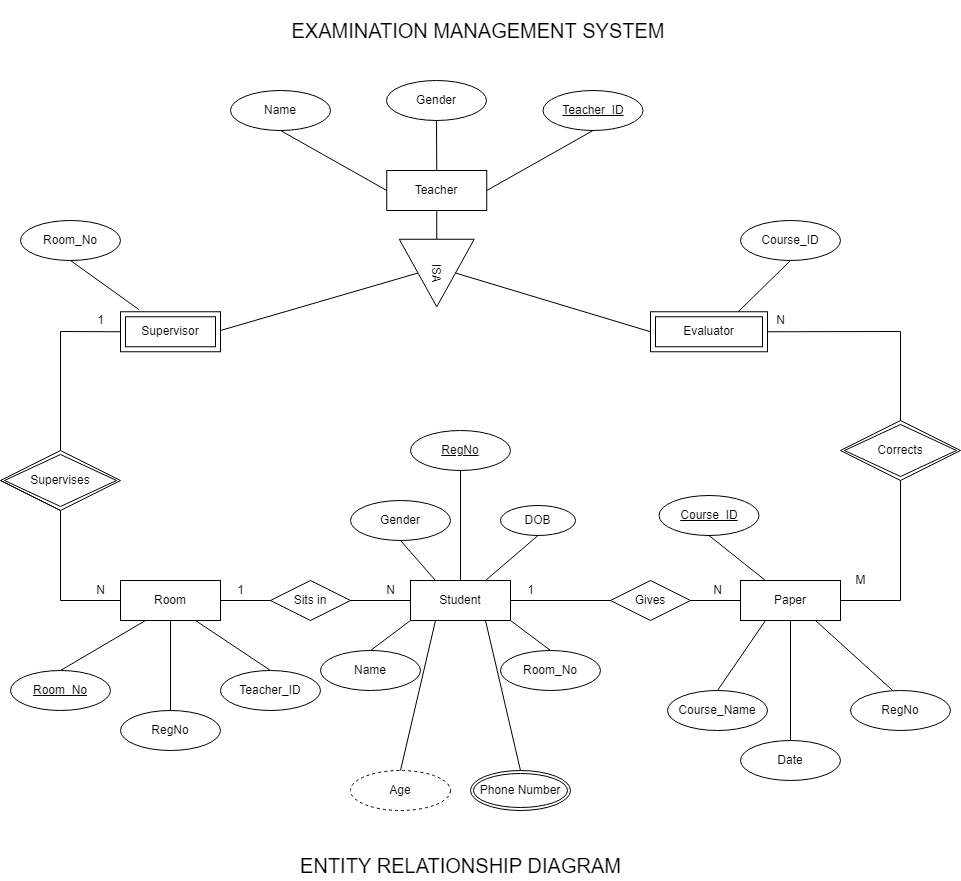

The diagram above was exported from draw.io. Its source (the exported page's mxGraphModel, read from the mxfile embedded in the PNG):
<mxGraphModel dx="2473" dy="2075" grid="1" gridSize="10" guides="1" tooltips="1" connect="1" arrows="1" fold="1" page="1" pageScale="1" pageWidth="850" pageHeight="1100" math="0" shadow="0">
  <root>
    <mxCell id="0" />
    <mxCell id="1" parent="0" />
    <mxCell id="2A-cv_ebeUJyp_nnN_PP-1" value="&lt;font style=&quot;font-size: 20px&quot;&gt;EXAMINATION MANAGEMENT SYSTEM&lt;/font&gt;" style="text;html=1;strokeColor=none;fillColor=none;align=center;verticalAlign=middle;whiteSpace=wrap;rounded=0;" parent="1" vertex="1">
      <mxGeometry x="317.5" y="-320" width="400" height="60" as="geometry" />
    </mxCell>
    <mxCell id="2A-cv_ebeUJyp_nnN_PP-66" value="&lt;font style=&quot;font-size: 20px&quot;&gt;ENTITY RELATIONSHIP DIAGRAM&lt;/font&gt;" style="text;html=1;strokeColor=none;fillColor=none;align=center;verticalAlign=middle;whiteSpace=wrap;rounded=0;fontSize=14;" parent="1" vertex="1">
      <mxGeometry x="317.5" y="530" width="365" height="30" as="geometry" />
    </mxCell>
    <mxCell id="HUarYhHzxyh2bXIBZgY5-1" value="Student" style="whiteSpace=wrap;html=1;align=center;" parent="1" vertex="1">
      <mxGeometry x="450" y="260" width="100" height="40" as="geometry" />
    </mxCell>
    <mxCell id="HUarYhHzxyh2bXIBZgY5-2" value="DOB" style="ellipse;whiteSpace=wrap;html=1;align=center;" parent="1" vertex="1">
      <mxGeometry x="540" y="185" width="75" height="30" as="geometry" />
    </mxCell>
    <mxCell id="HUarYhHzxyh2bXIBZgY5-4" value="Name" style="ellipse;whiteSpace=wrap;html=1;align=center;" parent="1" vertex="1">
      <mxGeometry x="360" y="330" width="100" height="40" as="geometry" />
    </mxCell>
    <mxCell id="HUarYhHzxyh2bXIBZgY5-5" value="Age" style="ellipse;whiteSpace=wrap;html=1;align=center;dashed=1;" parent="1" vertex="1">
      <mxGeometry x="390" y="450" width="100" height="40" as="geometry" />
    </mxCell>
    <mxCell id="HUarYhHzxyh2bXIBZgY5-23" value="Gender" style="ellipse;whiteSpace=wrap;html=1;align=center;" parent="1" vertex="1">
      <mxGeometry x="390" y="180" width="100" height="40" as="geometry" />
    </mxCell>
    <mxCell id="HUarYhHzxyh2bXIBZgY5-26" value="RegNo" style="ellipse;whiteSpace=wrap;html=1;align=center;fontStyle=4;" parent="1" vertex="1">
      <mxGeometry x="450" y="110" width="100" height="40" as="geometry" />
    </mxCell>
    <mxCell id="HUarYhHzxyh2bXIBZgY5-29" value="" style="endArrow=none;html=1;rounded=0;entryX=0.5;entryY=0;entryDx=0;entryDy=0;exitX=0.25;exitY=1;exitDx=0;exitDy=0;" parent="1" source="HUarYhHzxyh2bXIBZgY5-1" target="HUarYhHzxyh2bXIBZgY5-5" edge="1">
      <mxGeometry relative="1" as="geometry">
        <mxPoint x="500" y="300" as="sourcePoint" />
        <mxPoint x="980" y="200" as="targetPoint" />
      </mxGeometry>
    </mxCell>
    <mxCell id="HUarYhHzxyh2bXIBZgY5-30" value="" style="endArrow=none;html=1;rounded=0;exitX=0.25;exitY=0;exitDx=0;exitDy=0;entryX=0.5;entryY=1;entryDx=0;entryDy=0;" parent="1" source="HUarYhHzxyh2bXIBZgY5-1" target="HUarYhHzxyh2bXIBZgY5-23" edge="1">
      <mxGeometry relative="1" as="geometry">
        <mxPoint x="530" y="230" as="sourcePoint" />
        <mxPoint x="690" y="230" as="targetPoint" />
      </mxGeometry>
    </mxCell>
    <mxCell id="HUarYhHzxyh2bXIBZgY5-31" value="" style="endArrow=none;html=1;rounded=0;entryX=0.5;entryY=1;entryDx=0;entryDy=0;exitX=0.5;exitY=0;exitDx=0;exitDy=0;" parent="1" source="HUarYhHzxyh2bXIBZgY5-1" target="HUarYhHzxyh2bXIBZgY5-26" edge="1">
      <mxGeometry relative="1" as="geometry">
        <mxPoint x="500" y="260" as="sourcePoint" />
        <mxPoint x="660" y="260" as="targetPoint" />
      </mxGeometry>
    </mxCell>
    <mxCell id="HUarYhHzxyh2bXIBZgY5-33" value="" style="endArrow=none;html=1;rounded=0;exitX=0.75;exitY=0;exitDx=0;exitDy=0;entryX=0.5;entryY=1;entryDx=0;entryDy=0;" parent="1" source="HUarYhHzxyh2bXIBZgY5-1" target="HUarYhHzxyh2bXIBZgY5-2" edge="1">
      <mxGeometry relative="1" as="geometry">
        <mxPoint x="710" y="190" as="sourcePoint" />
        <mxPoint x="870" y="190" as="targetPoint" />
      </mxGeometry>
    </mxCell>
    <mxCell id="HUarYhHzxyh2bXIBZgY5-39" value="" style="endArrow=none;html=1;rounded=0;exitX=0;exitY=1;exitDx=0;exitDy=0;entryX=0.5;entryY=0;entryDx=0;entryDy=0;" parent="1" source="HUarYhHzxyh2bXIBZgY5-1" target="HUarYhHzxyh2bXIBZgY5-4" edge="1">
      <mxGeometry relative="1" as="geometry">
        <mxPoint x="400" y="320" as="sourcePoint" />
        <mxPoint x="560" y="320" as="targetPoint" />
      </mxGeometry>
    </mxCell>
    <mxCell id="HUarYhHzxyh2bXIBZgY5-42" value="Gives" style="shape=rhombus;perimeter=rhombusPerimeter;whiteSpace=wrap;html=1;align=center;" parent="1" vertex="1">
      <mxGeometry x="650" y="260" width="80" height="40" as="geometry" />
    </mxCell>
    <mxCell id="HUarYhHzxyh2bXIBZgY5-43" value="Paper" style="whiteSpace=wrap;html=1;align=center;" parent="1" vertex="1">
      <mxGeometry x="780" y="260" width="100" height="40" as="geometry" />
    </mxCell>
    <mxCell id="HUarYhHzxyh2bXIBZgY5-47" value="" style="endArrow=none;html=1;rounded=0;exitX=1;exitY=0.5;exitDx=0;exitDy=0;entryX=0;entryY=0.5;entryDx=0;entryDy=0;" parent="1" source="HUarYhHzxyh2bXIBZgY5-1" target="HUarYhHzxyh2bXIBZgY5-42" edge="1">
      <mxGeometry relative="1" as="geometry">
        <mxPoint x="370" y="200" as="sourcePoint" />
        <mxPoint x="530" y="200" as="targetPoint" />
      </mxGeometry>
    </mxCell>
    <mxCell id="HUarYhHzxyh2bXIBZgY5-48" value="" style="endArrow=none;html=1;rounded=0;exitX=1;exitY=0.5;exitDx=0;exitDy=0;entryX=0;entryY=0.5;entryDx=0;entryDy=0;" parent="1" source="HUarYhHzxyh2bXIBZgY5-42" target="HUarYhHzxyh2bXIBZgY5-43" edge="1">
      <mxGeometry relative="1" as="geometry">
        <mxPoint x="350" y="200" as="sourcePoint" />
        <mxPoint x="510" y="200" as="targetPoint" />
      </mxGeometry>
    </mxCell>
    <mxCell id="HUarYhHzxyh2bXIBZgY5-50" value="Course_ID" style="ellipse;whiteSpace=wrap;html=1;align=center;fontStyle=4;" parent="1" vertex="1">
      <mxGeometry x="698.5" y="175" width="100" height="40" as="geometry" />
    </mxCell>
    <mxCell id="HUarYhHzxyh2bXIBZgY5-51" value="RegNo" style="ellipse;whiteSpace=wrap;html=1;align=center;" parent="1" vertex="1">
      <mxGeometry x="890" y="370" width="100" height="40" as="geometry" />
    </mxCell>
    <mxCell id="HUarYhHzxyh2bXIBZgY5-52" value="Date" style="ellipse;whiteSpace=wrap;html=1;align=center;" parent="1" vertex="1">
      <mxGeometry x="780" y="420" width="100" height="40" as="geometry" />
    </mxCell>
    <mxCell id="HUarYhHzxyh2bXIBZgY5-53" value="" style="endArrow=none;html=1;rounded=0;entryX=0.5;entryY=1;entryDx=0;entryDy=0;exitX=0.5;exitY=0;exitDx=0;exitDy=0;" parent="1" source="HUarYhHzxyh2bXIBZgY5-52" target="HUarYhHzxyh2bXIBZgY5-43" edge="1">
      <mxGeometry relative="1" as="geometry">
        <mxPoint x="570" y="210" as="sourcePoint" />
        <mxPoint x="730" y="210" as="targetPoint" />
      </mxGeometry>
    </mxCell>
    <mxCell id="HUarYhHzxyh2bXIBZgY5-54" value="" style="endArrow=none;html=1;rounded=0;entryX=0.75;entryY=1;entryDx=0;entryDy=0;exitX=0.423;exitY=0.003;exitDx=0;exitDy=0;exitPerimeter=0;" parent="1" source="HUarYhHzxyh2bXIBZgY5-51" target="HUarYhHzxyh2bXIBZgY5-43" edge="1">
      <mxGeometry relative="1" as="geometry">
        <mxPoint x="540" y="220" as="sourcePoint" />
        <mxPoint x="700" y="220" as="targetPoint" />
        <Array as="points" />
      </mxGeometry>
    </mxCell>
    <mxCell id="HUarYhHzxyh2bXIBZgY5-58" value="Teacher_ID" style="ellipse;whiteSpace=wrap;html=1;align=center;fontStyle=4;" parent="1" vertex="1">
      <mxGeometry x="582.5" y="-230" width="100" height="40" as="geometry" />
    </mxCell>
    <mxCell id="HUarYhHzxyh2bXIBZgY5-59" value="Name" style="ellipse;whiteSpace=wrap;html=1;align=center;" parent="1" vertex="1">
      <mxGeometry x="270" y="-230" width="100" height="40" as="geometry" />
    </mxCell>
    <mxCell id="HUarYhHzxyh2bXIBZgY5-60" value="Room_No" style="ellipse;whiteSpace=wrap;html=1;align=center;" parent="1" vertex="1">
      <mxGeometry x="60" y="-100" width="100" height="40" as="geometry" />
    </mxCell>
    <mxCell id="HUarYhHzxyh2bXIBZgY5-61" value="" style="endArrow=none;html=1;rounded=0;exitX=0;exitY=0.5;exitDx=0;exitDy=0;entryX=0.5;entryY=1;entryDx=0;entryDy=0;" parent="1" source="rMjR80qaZzjritH4T8N1-8" target="HUarYhHzxyh2bXIBZgY5-59" edge="1">
      <mxGeometry relative="1" as="geometry">
        <mxPoint x="387.5" y="-130" as="sourcePoint" />
        <mxPoint x="440" y="-40" as="targetPoint" />
      </mxGeometry>
    </mxCell>
    <mxCell id="HUarYhHzxyh2bXIBZgY5-63" value="" style="endArrow=none;html=1;rounded=0;entryX=0.184;entryY=-0.055;entryDx=0;entryDy=0;entryPerimeter=0;exitX=0.5;exitY=1;exitDx=0;exitDy=0;" parent="1" source="HUarYhHzxyh2bXIBZgY5-60" target="rMjR80qaZzjritH4T8N1-9" edge="1">
      <mxGeometry relative="1" as="geometry">
        <mxPoint x="10" y="-30" as="sourcePoint" />
        <mxPoint x="178.4000000000001" y="-12.199999999999818" as="targetPoint" />
      </mxGeometry>
    </mxCell>
    <mxCell id="HUarYhHzxyh2bXIBZgY5-64" value="Room" style="whiteSpace=wrap;html=1;align=center;" parent="1" vertex="1">
      <mxGeometry x="160" y="260" width="100" height="40" as="geometry" />
    </mxCell>
    <mxCell id="HUarYhHzxyh2bXIBZgY5-66" value="Sits in" style="shape=rhombus;perimeter=rhombusPerimeter;whiteSpace=wrap;html=1;align=center;" parent="1" vertex="1">
      <mxGeometry x="310" y="260" width="80" height="40" as="geometry" />
    </mxCell>
    <mxCell id="HUarYhHzxyh2bXIBZgY5-67" value="" style="endArrow=none;html=1;rounded=0;entryX=0;entryY=0.5;entryDx=0;entryDy=0;exitX=0.5;exitY=0;exitDx=0;exitDy=0;" parent="1" source="rMjR80qaZzjritH4T8N1-12" target="rMjR80qaZzjritH4T8N1-9" edge="1">
      <mxGeometry relative="1" as="geometry">
        <mxPoint x="100" y="130" as="sourcePoint" />
        <mxPoint x="160" y="10" as="targetPoint" />
        <Array as="points">
          <mxPoint x="100" y="11" />
        </Array>
      </mxGeometry>
    </mxCell>
    <mxCell id="HUarYhHzxyh2bXIBZgY5-68" value="" style="endArrow=none;html=1;rounded=0;exitX=0.5;exitY=1;exitDx=0;exitDy=0;entryX=0;entryY=0.5;entryDx=0;entryDy=0;startArrow=none;" parent="1" source="rMjR80qaZzjritH4T8N1-12" target="HUarYhHzxyh2bXIBZgY5-64" edge="1">
      <mxGeometry relative="1" as="geometry">
        <mxPoint x="100" y="190" as="sourcePoint" />
        <mxPoint x="230" y="320" as="targetPoint" />
        <Array as="points">
          <mxPoint x="100" y="280" />
        </Array>
      </mxGeometry>
    </mxCell>
    <mxCell id="HUarYhHzxyh2bXIBZgY5-69" value="" style="endArrow=none;html=1;rounded=0;entryX=0;entryY=0.5;entryDx=0;entryDy=0;exitX=1;exitY=0.5;exitDx=0;exitDy=0;" parent="1" source="HUarYhHzxyh2bXIBZgY5-66" target="HUarYhHzxyh2bXIBZgY5-1" edge="1">
      <mxGeometry relative="1" as="geometry">
        <mxPoint x="200" y="380" as="sourcePoint" />
        <mxPoint x="360" y="380" as="targetPoint" />
      </mxGeometry>
    </mxCell>
    <mxCell id="HUarYhHzxyh2bXIBZgY5-70" value="" style="endArrow=none;html=1;rounded=0;entryX=0;entryY=0.5;entryDx=0;entryDy=0;exitX=1;exitY=0.5;exitDx=0;exitDy=0;" parent="1" source="HUarYhHzxyh2bXIBZgY5-64" target="HUarYhHzxyh2bXIBZgY5-66" edge="1">
      <mxGeometry relative="1" as="geometry">
        <mxPoint x="170" y="340" as="sourcePoint" />
        <mxPoint x="330" y="340" as="targetPoint" />
      </mxGeometry>
    </mxCell>
    <mxCell id="HUarYhHzxyh2bXIBZgY5-71" value="Room_No" style="ellipse;whiteSpace=wrap;html=1;align=center;fontStyle=4;" parent="1" vertex="1">
      <mxGeometry x="50" y="350" width="100" height="40" as="geometry" />
    </mxCell>
    <mxCell id="HUarYhHzxyh2bXIBZgY5-72" value="RegNo" style="ellipse;whiteSpace=wrap;html=1;align=center;" parent="1" vertex="1">
      <mxGeometry x="160" y="390" width="100" height="40" as="geometry" />
    </mxCell>
    <mxCell id="HUarYhHzxyh2bXIBZgY5-73" value="Teacher_ID" style="ellipse;whiteSpace=wrap;html=1;align=center;" parent="1" vertex="1">
      <mxGeometry x="260" y="350" width="100" height="40" as="geometry" />
    </mxCell>
    <mxCell id="HUarYhHzxyh2bXIBZgY5-74" value="Phone Number" style="ellipse;shape=doubleEllipse;margin=3;whiteSpace=wrap;html=1;align=center;" parent="1" vertex="1">
      <mxGeometry x="510" y="450" width="100" height="40" as="geometry" />
    </mxCell>
    <mxCell id="HUarYhHzxyh2bXIBZgY5-77" value="Course_Name" style="ellipse;whiteSpace=wrap;html=1;align=center;" parent="1" vertex="1">
      <mxGeometry x="707" y="370" width="100" height="40" as="geometry" />
    </mxCell>
    <mxCell id="HUarYhHzxyh2bXIBZgY5-78" value="" style="endArrow=none;html=1;rounded=0;exitX=0.25;exitY=1;exitDx=0;exitDy=0;entryX=0.5;entryY=0;entryDx=0;entryDy=0;" parent="1" source="HUarYhHzxyh2bXIBZgY5-43" target="HUarYhHzxyh2bXIBZgY5-77" edge="1">
      <mxGeometry relative="1" as="geometry">
        <mxPoint x="760" y="420" as="sourcePoint" />
        <mxPoint x="920" y="420" as="targetPoint" />
      </mxGeometry>
    </mxCell>
    <mxCell id="HUarYhHzxyh2bXIBZgY5-79" value="" style="endArrow=none;html=1;rounded=0;exitX=0.5;exitY=1;exitDx=0;exitDy=0;entryX=0.5;entryY=0;entryDx=0;entryDy=0;" parent="1" source="HUarYhHzxyh2bXIBZgY5-64" target="HUarYhHzxyh2bXIBZgY5-72" edge="1">
      <mxGeometry relative="1" as="geometry">
        <mxPoint x="100" y="480" as="sourcePoint" />
        <mxPoint x="260" y="480" as="targetPoint" />
      </mxGeometry>
    </mxCell>
    <mxCell id="HUarYhHzxyh2bXIBZgY5-81" value="" style="endArrow=none;html=1;rounded=0;exitX=0.75;exitY=1;exitDx=0;exitDy=0;entryX=0.5;entryY=0;entryDx=0;entryDy=0;" parent="1" source="HUarYhHzxyh2bXIBZgY5-64" target="HUarYhHzxyh2bXIBZgY5-73" edge="1">
      <mxGeometry relative="1" as="geometry">
        <mxPoint x="180" y="510" as="sourcePoint" />
        <mxPoint x="340" y="510" as="targetPoint" />
      </mxGeometry>
    </mxCell>
    <mxCell id="HUarYhHzxyh2bXIBZgY5-82" value="Room_No" style="ellipse;whiteSpace=wrap;html=1;align=center;" parent="1" vertex="1">
      <mxGeometry x="540" y="330" width="100" height="40" as="geometry" />
    </mxCell>
    <mxCell id="HUarYhHzxyh2bXIBZgY5-86" value="" style="endArrow=none;html=1;rounded=0;exitX=1;exitY=1;exitDx=0;exitDy=0;entryX=0.5;entryY=0;entryDx=0;entryDy=0;" parent="1" source="HUarYhHzxyh2bXIBZgY5-1" target="HUarYhHzxyh2bXIBZgY5-82" edge="1">
      <mxGeometry relative="1" as="geometry">
        <mxPoint x="610" y="410" as="sourcePoint" />
        <mxPoint x="770" y="410" as="targetPoint" />
      </mxGeometry>
    </mxCell>
    <mxCell id="HUarYhHzxyh2bXIBZgY5-87" value="" style="endArrow=none;html=1;rounded=0;entryX=0.5;entryY=1;entryDx=0;entryDy=0;exitX=1;exitY=0.5;exitDx=0;exitDy=0;" parent="1" source="rMjR80qaZzjritH4T8N1-8" target="HUarYhHzxyh2bXIBZgY5-58" edge="1">
      <mxGeometry relative="1" as="geometry">
        <mxPoint x="520" y="-110" as="sourcePoint" />
        <mxPoint x="350" y="-50" as="targetPoint" />
      </mxGeometry>
    </mxCell>
    <mxCell id="HUarYhHzxyh2bXIBZgY5-89" value="" style="endArrow=none;html=1;rounded=0;entryX=0.5;entryY=0;entryDx=0;entryDy=0;exitX=0.25;exitY=1;exitDx=0;exitDy=0;" parent="1" source="HUarYhHzxyh2bXIBZgY5-64" target="HUarYhHzxyh2bXIBZgY5-71" edge="1">
      <mxGeometry relative="1" as="geometry">
        <mxPoint x="40" y="300" as="sourcePoint" />
        <mxPoint x="200" y="300" as="targetPoint" />
      </mxGeometry>
    </mxCell>
    <mxCell id="HUarYhHzxyh2bXIBZgY5-91" value="" style="endArrow=none;html=1;rounded=0;entryX=0.5;entryY=1;entryDx=0;entryDy=0;exitX=0.25;exitY=0;exitDx=0;exitDy=0;" parent="1" source="HUarYhHzxyh2bXIBZgY5-43" target="HUarYhHzxyh2bXIBZgY5-50" edge="1">
      <mxGeometry relative="1" as="geometry">
        <mxPoint x="670" y="240" as="sourcePoint" />
        <mxPoint x="830" y="240" as="targetPoint" />
      </mxGeometry>
    </mxCell>
    <mxCell id="rMjR80qaZzjritH4T8N1-1" value="ISA" style="triangle;whiteSpace=wrap;html=1;rotation=90;labelPosition=center;verticalLabelPosition=middle;align=center;verticalAlign=middle;" parent="1" vertex="1">
      <mxGeometry x="442.5" y="-85" width="67.5" height="75" as="geometry" />
    </mxCell>
    <mxCell id="rMjR80qaZzjritH4T8N1-3" value="" style="endArrow=none;html=1;rounded=0;exitX=0.5;exitY=1;exitDx=0;exitDy=0;entryX=0;entryY=0.5;entryDx=0;entryDy=0;" parent="1" source="rMjR80qaZzjritH4T8N1-8" target="rMjR80qaZzjritH4T8N1-1" edge="1">
      <mxGeometry relative="1" as="geometry">
        <mxPoint x="437.5" y="-110" as="sourcePoint" />
        <mxPoint x="640" y="60" as="targetPoint" />
      </mxGeometry>
    </mxCell>
    <mxCell id="rMjR80qaZzjritH4T8N1-4" value="" style="endArrow=none;html=1;rounded=0;exitX=0.5;exitY=1;exitDx=0;exitDy=0;entryX=1;entryY=0.5;entryDx=0;entryDy=0;" parent="1" source="rMjR80qaZzjritH4T8N1-1" edge="1">
      <mxGeometry relative="1" as="geometry">
        <mxPoint x="430" y="30" as="sourcePoint" />
        <mxPoint x="260" y="10" as="targetPoint" />
      </mxGeometry>
    </mxCell>
    <mxCell id="rMjR80qaZzjritH4T8N1-6" value="" style="endArrow=none;html=1;rounded=0;exitX=0.5;exitY=0;exitDx=0;exitDy=0;entryX=0;entryY=0.5;entryDx=0;entryDy=0;" parent="1" source="rMjR80qaZzjritH4T8N1-1" target="rMjR80qaZzjritH4T8N1-10" edge="1">
      <mxGeometry relative="1" as="geometry">
        <mxPoint x="430" y="60" as="sourcePoint" />
        <mxPoint x="680" y="10" as="targetPoint" />
      </mxGeometry>
    </mxCell>
    <mxCell id="rMjR80qaZzjritH4T8N1-7" value="Course_ID" style="ellipse;whiteSpace=wrap;html=1;align=center;" parent="1" vertex="1">
      <mxGeometry x="780" y="-100" width="100" height="40" as="geometry" />
    </mxCell>
    <mxCell id="rMjR80qaZzjritH4T8N1-8" value="Teacher" style="whiteSpace=wrap;html=1;align=center;" parent="1" vertex="1">
      <mxGeometry x="426.25" y="-150" width="100" height="40" as="geometry" />
    </mxCell>
    <mxCell id="rMjR80qaZzjritH4T8N1-9" value="Supervisor" style="shape=ext;margin=3;double=1;whiteSpace=wrap;html=1;align=center;" parent="1" vertex="1">
      <mxGeometry x="160.00000000000009" y="-8.749999999999819" width="100" height="40" as="geometry" />
    </mxCell>
    <mxCell id="rMjR80qaZzjritH4T8N1-10" value="Evaluator" style="shape=ext;margin=3;double=1;whiteSpace=wrap;html=1;align=center;" parent="1" vertex="1">
      <mxGeometry x="690" y="-8.75" width="117" height="40" as="geometry" />
    </mxCell>
    <mxCell id="rMjR80qaZzjritH4T8N1-11" value="" style="endArrow=none;html=1;rounded=0;entryX=0.75;entryY=0;entryDx=0;entryDy=0;exitX=0.5;exitY=1;exitDx=0;exitDy=0;" parent="1" source="rMjR80qaZzjritH4T8N1-7" target="rMjR80qaZzjritH4T8N1-10" edge="1">
      <mxGeometry relative="1" as="geometry">
        <mxPoint x="450" y="40" as="sourcePoint" />
        <mxPoint x="610" y="40" as="targetPoint" />
      </mxGeometry>
    </mxCell>
    <mxCell id="rMjR80qaZzjritH4T8N1-12" value="Supervises" style="shape=rhombus;double=1;perimeter=rhombusPerimeter;whiteSpace=wrap;html=1;align=center;" parent="1" vertex="1">
      <mxGeometry x="40" y="130" width="120" height="60" as="geometry" />
    </mxCell>
    <mxCell id="rMjR80qaZzjritH4T8N1-13" value="" style="endArrow=none;html=1;rounded=0;exitX=0.5;exitY=1;exitDx=0;exitDy=0;entryX=0;entryY=0.5;entryDx=0;entryDy=0;" parent="1" target="rMjR80qaZzjritH4T8N1-12" edge="1">
      <mxGeometry relative="1" as="geometry">
        <mxPoint x="100" y="190" as="sourcePoint" />
        <mxPoint x="160" y="280" as="targetPoint" />
        <Array as="points" />
      </mxGeometry>
    </mxCell>
    <mxCell id="rMjR80qaZzjritH4T8N1-14" value="Corrects" style="shape=rhombus;double=1;perimeter=rhombusPerimeter;whiteSpace=wrap;html=1;align=center;" parent="1" vertex="1">
      <mxGeometry x="880" y="100" width="120" height="60" as="geometry" />
    </mxCell>
    <mxCell id="rMjR80qaZzjritH4T8N1-15" value="" style="endArrow=none;html=1;rounded=0;entryX=1;entryY=0.5;entryDx=0;entryDy=0;exitX=0.5;exitY=1;exitDx=0;exitDy=0;" parent="1" source="rMjR80qaZzjritH4T8N1-14" target="HUarYhHzxyh2bXIBZgY5-43" edge="1">
      <mxGeometry relative="1" as="geometry">
        <mxPoint x="730" y="180" as="sourcePoint" />
        <mxPoint x="890" y="180" as="targetPoint" />
        <Array as="points">
          <mxPoint x="940" y="280" />
        </Array>
      </mxGeometry>
    </mxCell>
    <mxCell id="rMjR80qaZzjritH4T8N1-16" value="" style="endArrow=none;html=1;rounded=0;entryX=1;entryY=0.5;entryDx=0;entryDy=0;exitX=0.5;exitY=0;exitDx=0;exitDy=0;" parent="1" source="rMjR80qaZzjritH4T8N1-14" target="rMjR80qaZzjritH4T8N1-10" edge="1">
      <mxGeometry relative="1" as="geometry">
        <mxPoint x="680" y="60" as="sourcePoint" />
        <mxPoint x="840" y="60" as="targetPoint" />
        <Array as="points">
          <mxPoint x="940" y="11" />
        </Array>
      </mxGeometry>
    </mxCell>
    <mxCell id="rMjR80qaZzjritH4T8N1-18" value="1" style="text;html=1;align=center;verticalAlign=middle;resizable=0;points=[];autosize=1;strokeColor=none;fillColor=none;" parent="1" vertex="1">
      <mxGeometry x="560" y="260" width="20" height="20" as="geometry" />
    </mxCell>
    <mxCell id="rMjR80qaZzjritH4T8N1-19" value="N" style="text;html=1;align=center;verticalAlign=middle;resizable=0;points=[];autosize=1;strokeColor=none;fillColor=none;" parent="1" vertex="1">
      <mxGeometry x="747" y="260" width="20" height="20" as="geometry" />
    </mxCell>
    <mxCell id="rMjR80qaZzjritH4T8N1-20" value="M" style="text;html=1;align=center;verticalAlign=middle;resizable=0;points=[];autosize=1;strokeColor=none;fillColor=none;" parent="1" vertex="1">
      <mxGeometry x="885" y="250" width="30" height="20" as="geometry" />
    </mxCell>
    <mxCell id="rMjR80qaZzjritH4T8N1-21" value="N" style="text;html=1;align=center;verticalAlign=middle;resizable=0;points=[];autosize=1;strokeColor=none;fillColor=none;" parent="1" vertex="1">
      <mxGeometry x="810" y="-10" width="20" height="20" as="geometry" />
    </mxCell>
    <mxCell id="rMjR80qaZzjritH4T8N1-22" value="1" style="text;html=1;align=center;verticalAlign=middle;resizable=0;points=[];autosize=1;strokeColor=none;fillColor=none;" parent="1" vertex="1">
      <mxGeometry x="270" y="260" width="20" height="20" as="geometry" />
    </mxCell>
    <mxCell id="rMjR80qaZzjritH4T8N1-23" value="N" style="text;html=1;align=center;verticalAlign=middle;resizable=0;points=[];autosize=1;strokeColor=none;fillColor=none;" parent="1" vertex="1">
      <mxGeometry x="420" y="260" width="20" height="20" as="geometry" />
    </mxCell>
    <mxCell id="rMjR80qaZzjritH4T8N1-24" value="N" style="text;html=1;align=center;verticalAlign=middle;resizable=0;points=[];autosize=1;strokeColor=none;fillColor=none;" parent="1" vertex="1">
      <mxGeometry x="130" y="260" width="20" height="20" as="geometry" />
    </mxCell>
    <mxCell id="rMjR80qaZzjritH4T8N1-25" value="1" style="text;html=1;align=center;verticalAlign=middle;resizable=0;points=[];autosize=1;strokeColor=none;fillColor=none;" parent="1" vertex="1">
      <mxGeometry x="130" y="-10" width="20" height="20" as="geometry" />
    </mxCell>
    <mxCell id="rMjR80qaZzjritH4T8N1-27" value="Gender" style="ellipse;whiteSpace=wrap;html=1;align=center;" parent="1" vertex="1">
      <mxGeometry x="426" y="-240" width="100" height="40" as="geometry" />
    </mxCell>
    <mxCell id="rMjR80qaZzjritH4T8N1-28" value="" style="endArrow=none;html=1;rounded=0;exitX=0.5;exitY=1;exitDx=0;exitDy=0;entryX=0.5;entryY=0;entryDx=0;entryDy=0;" parent="1" source="rMjR80qaZzjritH4T8N1-27" target="rMjR80qaZzjritH4T8N1-8" edge="1">
      <mxGeometry relative="1" as="geometry">
        <mxPoint x="620" y="-110" as="sourcePoint" />
        <mxPoint x="780" y="-110" as="targetPoint" />
      </mxGeometry>
    </mxCell>
    <mxCell id="rMjR80qaZzjritH4T8N1-29" value="" style="endArrow=none;html=1;rounded=0;exitX=0.75;exitY=1;exitDx=0;exitDy=0;entryX=0.5;entryY=0;entryDx=0;entryDy=0;" parent="1" source="HUarYhHzxyh2bXIBZgY5-1" target="HUarYhHzxyh2bXIBZgY5-74" edge="1">
      <mxGeometry relative="1" as="geometry">
        <mxPoint x="510" y="400" as="sourcePoint" />
        <mxPoint x="670" y="400" as="targetPoint" />
      </mxGeometry>
    </mxCell>
  </root>
</mxGraphModel>